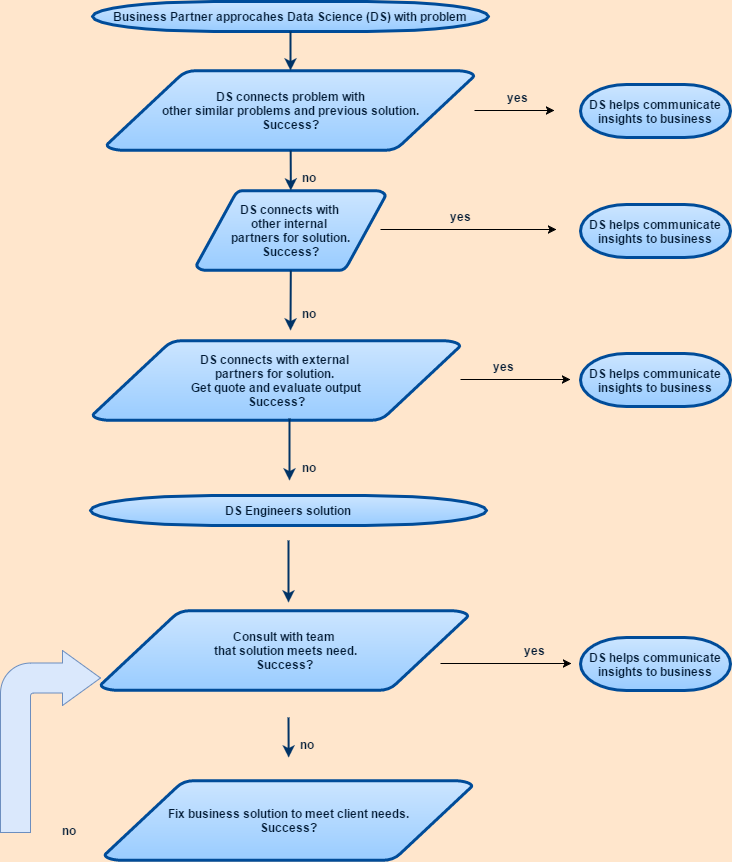

The diagram above was exported from draw.io. Its source (the exported page's mxGraphModel, read from the mxfile embedded in the PNG):
<mxGraphModel dx="1426" dy="745" grid="1" gridSize="10" guides="1" tooltips="1" connect="0" arrows="1" fold="1" page="0" pageScale="1.5" pageWidth="826" pageHeight="1169" background="#FFE6CC" math="0" shadow="0">
  <root>
    <mxCell id="0" style=";html=1;" />
    <mxCell id="1" style=";html=1;" parent="0" />
    <mxCell id="2" value="Business Partner approcahes Data Science (DS) with problem" style="shape=mxgraph.flowchart.terminator;fillColor=#99CCFF;strokeColor=#004C99;strokeWidth=3;gradientColor=#CCE5FF;gradientDirection=north;fontColor=#001933;fontStyle=1;html=1;" parent="1" vertex="1">
      <mxGeometry x="122" y="61" width="396" height="30" as="geometry" />
    </mxCell>
    <mxCell id="78" value="" style="edgeStyle=orthogonalEdgeStyle;rounded=0;html=1;jettySize=auto;orthogonalLoop=1;" parent="1" source="3" edge="1">
      <mxGeometry relative="1" as="geometry">
        <mxPoint x="584" y="170" as="targetPoint" />
      </mxGeometry>
    </mxCell>
    <mxCell id="3" value="DS connects problem with&lt;div&gt;other similar problems and previous solution.&lt;/div&gt;&lt;div&gt;Success?&lt;/div&gt;" style="shape=mxgraph.flowchart.data;fillColor=#99CCFF;strokeColor=#004C99;strokeWidth=3;gradientColor=#CCE5FF;gradientDirection=north;fontColor=#001933;fontStyle=1;html=1;" parent="1" vertex="1">
      <mxGeometry x="136" y="130" width="368" height="80" as="geometry" />
    </mxCell>
    <mxCell id="6" value="DS connects with&amp;nbsp;&lt;div&gt;other internal&amp;nbsp;&lt;/div&gt;&lt;div&gt;partners for solution.&lt;/div&gt;&lt;div&gt;Success?&lt;/div&gt;" style="shape=mxgraph.flowchart.data;fillColor=#99CCFF;strokeColor=#004C99;strokeWidth=3;gradientColor=#CCE5FF;gradientDirection=north;fontColor=#001933;fontStyle=1;html=1;" parent="1" vertex="1">
      <mxGeometry x="226" y="250" width="189" height="80" as="geometry" />
    </mxCell>
    <mxCell id="9" style="fontColor=#001933;fontStyle=1;strokeColor=#003366;strokeWidth=2;html=1;" parent="1" source="2" target="3" edge="1">
      <mxGeometry relative="1" as="geometry" />
    </mxCell>
    <mxCell id="10" style="fontColor=#001933;fontStyle=1;strokeColor=#003366;strokeWidth=2;html=1;" parent="1" source="3" target="6" edge="1">
      <mxGeometry relative="1" as="geometry" />
    </mxCell>
    <mxCell id="11" style="entryX=0.5;entryY=0;entryPerimeter=0;fontColor=#001933;fontStyle=1;strokeColor=#003366;strokeWidth=2;html=1;" parent="1" source="6" edge="1">
      <mxGeometry relative="1" as="geometry">
        <mxPoint x="320" y="390" as="targetPoint" />
      </mxGeometry>
    </mxCell>
    <mxCell id="72" value="no" style="text;fontColor=#001933;fontStyle=1;html=1;" parent="1" vertex="1">
      <mxGeometry x="330" y="224" width="40" height="26" as="geometry" />
    </mxCell>
    <mxCell id="81" value="yes" style="text;fontColor=#001933;fontStyle=1;html=1;" parent="1" vertex="1">
      <mxGeometry x="535" y="144" width="40" height="26" as="geometry" />
    </mxCell>
    <mxCell id="86" value="DS helps communicate&lt;div&gt;insights to business&lt;/div&gt;" style="shape=mxgraph.flowchart.terminator;fillColor=#99CCFF;strokeColor=#004C99;strokeWidth=3;gradientColor=#CCE5FF;gradientDirection=north;fontColor=#001933;fontStyle=1;html=1;" parent="1" vertex="1">
      <mxGeometry x="610" y="144" width="150" height="53" as="geometry" />
    </mxCell>
    <mxCell id="89" value="" style="edgeStyle=orthogonalEdgeStyle;rounded=0;html=1;jettySize=auto;orthogonalLoop=1;" parent="1" edge="1">
      <mxGeometry relative="1" as="geometry">
        <mxPoint x="410" y="289" as="sourcePoint" />
        <mxPoint x="586" y="289" as="targetPoint" />
      </mxGeometry>
    </mxCell>
    <mxCell id="90" value="yes" style="text;fontColor=#001933;fontStyle=1;html=1;" parent="1" vertex="1">
      <mxGeometry x="478" y="263" width="40" height="26" as="geometry" />
    </mxCell>
    <mxCell id="92" value="no" style="text;fontColor=#001933;fontStyle=1;html=1;" parent="1" vertex="1">
      <mxGeometry x="330" y="360" width="40" height="26" as="geometry" />
    </mxCell>
    <mxCell id="93" value="DS connects with external&amp;nbsp;&lt;div&gt;partners for solution&lt;span&gt;.&amp;nbsp;&lt;/span&gt;&lt;/div&gt;&lt;div&gt;&lt;span&gt;Get quote and evaluate output&lt;/span&gt;&lt;div&gt;Success?&lt;/div&gt;&lt;/div&gt;" style="shape=mxgraph.flowchart.data;fillColor=#99CCFF;strokeColor=#004C99;strokeWidth=3;gradientColor=#CCE5FF;gradientDirection=north;fontColor=#001933;fontStyle=1;html=1;" parent="1" vertex="1">
      <mxGeometry x="122" y="400" width="368" height="80" as="geometry" />
    </mxCell>
    <mxCell id="96" style="fontColor=#001933;fontStyle=1;strokeColor=#003366;strokeWidth=2;html=1;exitX=0.535;exitY=0.975;exitPerimeter=0;" parent="1" source="93" edge="1">
      <mxGeometry relative="1" as="geometry">
        <mxPoint x="320" y="500" as="sourcePoint" />
        <mxPoint x="319" y="540" as="targetPoint" />
      </mxGeometry>
    </mxCell>
    <mxCell id="97" value="no" style="text;fontColor=#001933;fontStyle=1;html=1;" parent="1" vertex="1">
      <mxGeometry x="329.83333333333326" y="514" width="40" height="26" as="geometry" />
    </mxCell>
    <mxCell id="100" value="" style="edgeStyle=orthogonalEdgeStyle;rounded=0;html=1;jettySize=auto;orthogonalLoop=1;" parent="1" edge="1">
      <mxGeometry relative="1" as="geometry">
        <mxPoint x="490" y="439" as="sourcePoint" />
        <mxPoint x="600" y="439" as="targetPoint" />
      </mxGeometry>
    </mxCell>
    <mxCell id="101" value="yes" style="text;fontColor=#001933;fontStyle=1;html=1;" parent="1" vertex="1">
      <mxGeometry x="521" y="413" width="40" height="26" as="geometry" />
    </mxCell>
    <mxCell id="104" value="DS Engineers solution" style="shape=mxgraph.flowchart.terminator;fillColor=#99CCFF;strokeColor=#004C99;strokeWidth=3;gradientColor=#CCE5FF;gradientDirection=north;fontColor=#001933;fontStyle=1;html=1;" parent="1" vertex="1">
      <mxGeometry x="120" y="555" width="396" height="30" as="geometry" />
    </mxCell>
    <mxCell id="105" value="Consult with team&lt;div&gt;&amp;nbsp;that solution meets need.&lt;/div&gt;&lt;div&gt;Success?&lt;/div&gt;" style="shape=mxgraph.flowchart.data;fillColor=#99CCFF;strokeColor=#004C99;strokeWidth=3;gradientColor=#CCE5FF;gradientDirection=north;fontColor=#001933;fontStyle=1;html=1;" parent="1" vertex="1">
      <mxGeometry x="130" y="670" width="368" height="80" as="geometry" />
    </mxCell>
    <mxCell id="106" style="fontColor=#001933;fontStyle=1;strokeColor=#003366;strokeWidth=2;html=1;exitX=0.535;exitY=0.975;exitPerimeter=0;" parent="1" edge="1">
      <mxGeometry relative="1" as="geometry">
        <mxPoint x="318" y="600" as="sourcePoint" />
        <mxPoint x="318" y="662" as="targetPoint" />
      </mxGeometry>
    </mxCell>
    <mxCell id="109" value="" style="edgeStyle=orthogonalEdgeStyle;rounded=0;html=1;jettySize=auto;orthogonalLoop=1;" parent="1" edge="1">
      <mxGeometry relative="1" as="geometry">
        <mxPoint x="470" y="723" as="sourcePoint" />
        <mxPoint x="601" y="723" as="targetPoint" />
      </mxGeometry>
    </mxCell>
    <mxCell id="110" value="yes" style="text;fontColor=#001933;fontStyle=1;html=1;" parent="1" vertex="1">
      <mxGeometry x="552" y="697" width="40" height="26" as="geometry" />
    </mxCell>
    <mxCell id="349eaf97f38612de-111" style="fontColor=#001933;fontStyle=1;strokeColor=#003366;strokeWidth=2;html=1;" edge="1" parent="1">
      <mxGeometry relative="1" as="geometry">
        <mxPoint x="318" y="777" as="sourcePoint" />
        <mxPoint x="318.1666666666665" y="817" as="targetPoint" />
      </mxGeometry>
    </mxCell>
    <mxCell id="349eaf97f38612de-112" value="no" style="text;fontColor=#001933;fontStyle=1;html=1;" vertex="1" parent="1">
      <mxGeometry x="327.83333333333326" y="791" width="40" height="26" as="geometry" />
    </mxCell>
    <mxCell id="349eaf97f38612de-113" value="&lt;span&gt;Fix business solution to meet client needs.&lt;/span&gt;&lt;div&gt;Success?&lt;/div&gt;" style="shape=mxgraph.flowchart.data;fillColor=#99CCFF;strokeColor=#004C99;strokeWidth=3;gradientColor=#CCE5FF;gradientDirection=north;fontColor=#001933;fontStyle=1;html=1;" vertex="1" parent="1">
      <mxGeometry x="134" y="840" width="368" height="80" as="geometry" />
    </mxCell>
    <mxCell id="349eaf97f38612de-115" value="no" style="text;fontColor=#001933;fontStyle=1;html=1;" vertex="1" parent="1">
      <mxGeometry x="89.83333333333326" y="877" width="40" height="26" as="geometry" />
    </mxCell>
    <mxCell id="349eaf97f38612de-116" value="" style="html=1;shadow=0;align=center;verticalAlign=middle;shape=mxgraph.arrows2.bendArrow;dy=15;dx=38;notch=0;arrowHead=55;rounded=1;fillColor=#dae8fc;strokeColor=#6c8ebf;perimeterSpacing=3;" vertex="1" parent="1">
      <mxGeometry x="30" y="710" width="100" height="182" as="geometry" />
    </mxCell>
    <mxCell id="349eaf97f38612de-118" value="DS helps communicate&lt;div&gt;insights to business&lt;/div&gt;" style="shape=mxgraph.flowchart.terminator;fillColor=#99CCFF;strokeColor=#004C99;strokeWidth=3;gradientColor=#CCE5FF;gradientDirection=north;fontColor=#001933;fontStyle=1;html=1;" vertex="1" parent="1">
      <mxGeometry x="610" y="264" width="150" height="53" as="geometry" />
    </mxCell>
    <mxCell id="349eaf97f38612de-119" value="DS helps communicate&lt;div&gt;insights to business&lt;/div&gt;" style="shape=mxgraph.flowchart.terminator;fillColor=#99CCFF;strokeColor=#004C99;strokeWidth=3;gradientColor=#CCE5FF;gradientDirection=north;fontColor=#001933;fontStyle=1;html=1;" vertex="1" parent="1">
      <mxGeometry x="610" y="413" width="150" height="53" as="geometry" />
    </mxCell>
    <mxCell id="349eaf97f38612de-121" value="DS helps communicate&lt;div&gt;insights to business&lt;/div&gt;" style="shape=mxgraph.flowchart.terminator;fillColor=#99CCFF;strokeColor=#004C99;strokeWidth=3;gradientColor=#CCE5FF;gradientDirection=north;fontColor=#001933;fontStyle=1;html=1;" vertex="1" parent="1">
      <mxGeometry x="610" y="697" width="150" height="53" as="geometry" />
    </mxCell>
  </root>
</mxGraphModel>